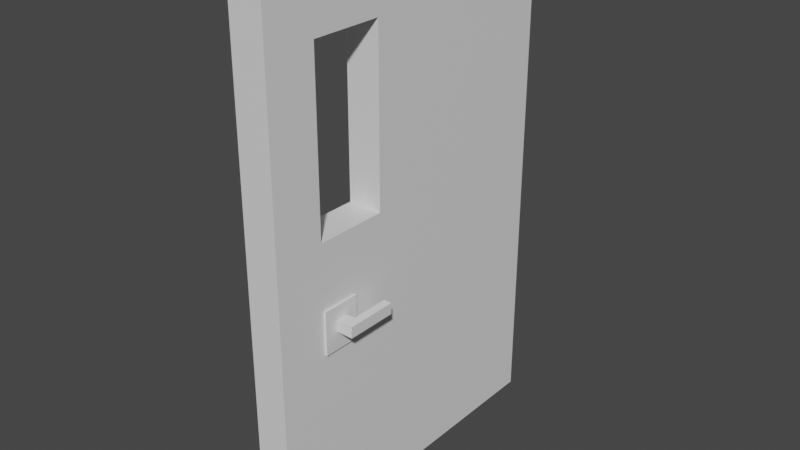 # Source: BasicDoor.blend  (saved by Blender 3.3.6; exported with 4.5.12 LTS)
import bpy
from mathutils import Matrix  # noqa: F401  (used for matrix-valued properties, if any)

bpy.ops.wm.read_factory_settings(use_empty=True)
scene = bpy.context.scene
scene.name = 'Scene'

# ---- collections
col_collection = bpy.data.collections.new('Collection'); scene.collection.children.link(col_collection)

# ---- materials (node trees are filled in below, after node groups)
mat_material = bpy.data.materials.new('Material')
mat_material.alpha_threshold = 0.0
mat_material.use_transparent_shadow = False
mat_material.roughness = 0.5
mat_material.line_color = (0.0, 0.0, 0.0, 1.0)

# ---- material node trees
mat_material.use_nodes = True; mat_material.node_tree.nodes.clear()
_N = mat_material.node_tree.nodes; _L = mat_material.node_tree.links
n0 = _N.new('ShaderNodeOutputMaterial'); n0.name = 'Material Output'; n0.location = (300, 300)
n1 = _N.new('ShaderNodeBsdfPrincipled'); n1.name = 'Principled BSDF'; n1.location = (10, 300)
n1.distribution = 'GGX'
n1.subsurface_method = 'RANDOM_WALK_SKIN'
n1.inputs[3].default_value = 1.45
n1.inputs[27].default_value = (0.0, 0.0, 0.0, 1.0)
n1.inputs[28].default_value = 1.0
_L.new(n1.outputs[0], n0.inputs[0])
n0.is_active_output = True

# ---- world
world_world = bpy.data.worlds.new('World'); scene.world = world_world
world_world.use_nodes = True; world_world.node_tree.nodes.clear()
_N = world_world.node_tree.nodes; _L = world_world.node_tree.links
n0 = _N.new('ShaderNodeOutputWorld'); n0.name = 'World Output'; n0.location = (300, 300)
n1 = _N.new('ShaderNodeBackground'); n1.name = 'Background'; n1.location = (10, 300)
n1.inputs[0].default_value = (0.05088, 0.05088, 0.05088, 1.0)
_L.new(n1.outputs[0], n0.inputs[0])
n0.is_active_output = True
world_world.color = (0.05088, 0.05088, 0.05088)
world_world.use_sun_shadow = False
world_world.sun_shadow_jitter_overblur = 0.0

# ---- meshes
me_cube = bpy.data.meshes.new('Cube')
me_cube.from_pydata([(1.0, 1.0, 1.0), (1.0, 1.0, -1.0), (1.0, -1.0, 1.0), (1.0, -1.0, -1.0), (-1.0, 1.0, 1.0), (-1.0, 1.0, -1.0), (-1.0, -1.0, 1.0), (-1.0, -1.0, -1.0), (-1.0, -0.2757, -1.0), (1.0, -0.2757, 1.0), (-1.0, -0.2757, 1.0), (1.0, -0.2757, -1.0), (1.0, 1.0, 0.8084), (-1.0, -1.0, 0.8084), (1.0, -1.0, 0.8084), (-1.0, 1.0, 0.8084), (1.0, -0.2757, 0.8084), (-1.0, -0.2757, 0.8084), (1.0, 1.0, 0.14), (1.0, -1.0, 0.14), (-1.0, 1.0, 0.14), (1.0, -0.2757, 0.14), (-1.0, -0.2757, 0.14), (-1.0, -1.0, 0.14), (-1.0, -0.7029, -1.0), (1.0, -0.7029, 1.0), (-1.0, -0.7029, 1.0), (1.0, -0.7029, -1.0), (-1.0, -0.7029, 0.8084), (1.0, -0.7029, 0.8084), (1.0, -0.7029, 0.14), (-1.0, -0.7029, 0.14), (1.0, 1.0, -0.1112), (1.0, -1.0, -0.1112), (-1.0, 1.0, -0.1112), (1.0, -0.2757, -0.1112), (-1.0, -0.2757, -0.1112), (-1.0, -1.0, -0.1112), (-1.0, -0.7029, -0.1112), (1.0, -0.7029, -0.1112), (1.0, 1.0, -0.2812), (1.0, -1.0, -0.2812), (-1.0, 1.0, -0.2812), (1.0, -0.2757, -0.2812), (-1.0, -0.2757, -0.2812), (-1.0, -0.7029, -0.2812), (1.0, -0.7029, -0.2812), (-1.0, -1.0, -0.2812), (-1.0, -0.4766, 1.0), (1.0, -0.4766, -1.0), (-1.0, -0.4766, 0.8084), (-1.0, -0.4766, 0.14), (-1.0, -0.4766, -1.0), (1.0, -0.4766, 1.0), (1.0, -0.4766, 0.8084), (1.0, -0.4766, 0.14), (1.0, -0.4766, -0.1112), (-1.0, -0.4766, -0.1112), (-1.0, -0.4766, -0.2812), (1.0, -0.4766, -0.2812), (1.0, -0.4766, 0.14), (1.0, -0.7029, 0.14), (1.0, -0.7029, -0.1112), (1.0, -0.4766, -0.1112)], [], [(25, 26, 6, 2), (14, 2, 6, 13), (17, 10, 4, 15), (24, 27, 3, 7), (29, 25, 2, 14), (15, 4, 0, 12), (12, 0, 9, 16), (5, 1, 11, 8), (50, 48, 10, 17), (0, 4, 10, 9), (55, 30, 61, 60), (18, 12, 16, 21), (20, 15, 12, 18), (30, 29, 14, 19), (22, 17, 15, 20), (19, 14, 13, 23), (33, 19, 23, 37), (36, 22, 20, 34), (39, 30, 19, 33), (34, 20, 18, 32), (32, 18, 21, 35), (57, 51, 22, 36), (37, 23, 31, 38), (30, 39, 62, 61), (56, 55, 60, 63), (23, 13, 28, 31), (13, 6, 26, 28), (54, 53, 25, 29), (52, 49, 27, 24), (53, 48, 26, 25), (47, 37, 38, 45), (58, 57, 36, 44), (40, 32, 35, 43), (42, 34, 32, 40), (46, 39, 33, 41), (44, 36, 34, 42), (41, 33, 37, 47), (3, 41, 47, 7), (8, 44, 42, 5), (27, 46, 41, 3), (5, 42, 40, 1), (1, 40, 43, 11), (52, 58, 44, 8), (7, 47, 45, 24), (49, 59, 46, 27), (11, 43, 59, 49), (24, 45, 58, 52), (45, 38, 57, 58), (43, 35, 56, 59), (9, 10, 48, 53), (8, 11, 49, 52), (16, 9, 53, 54), (39, 56, 63, 62), (35, 21, 55, 56), (38, 31, 51, 57), (63, 60, 61, 62), (28, 26, 48, 50), (51, 31, 61, 60), (51, 60, 21, 22), (21, 16, 17, 22), (50, 17, 16, 54), (54, 29, 28, 50), (28, 29, 61, 31)])
_uv = me_cube.uv_layers.new(name='UVMap')
_uv.uv.foreach_set('vector', [0.625, 0.7129, 0.875, 0.7129, 0.875, 0.75, 0.625, 0.75, 0.6011, 0.75, 0.625, 0.75, 0.625, 1.0, 0.6011, 1.0, 0.6011, 0.09053, 0.625, 0.09053, 0.625, 0.25, 0.6011, 0.25, 0.125, 0.7129, 0.375, 0.7129, 0.375, 0.75, 0.125, 0.75, 0.6011, 0.7129, 0.625, 0.7129, 0.625, 0.75, 0.6011, 0.75, 0.6011, 0.25, 0.625, 0.25, 0.625, 0.5, 0.6011, 0.5, 0.6011, 0.5, 0.625, 0.5, 0.625, 0.6595, 0.6011, 0.6595, 0.125, 0.5, 0.375, 0.5, 0.375, 0.6595, 0.125, 0.6595, 0.6011, 0.06542, 0.625, 0.06542, 0.625, 0.09053, 0.6011, 0.09053, 0.625, 0.5, 0.875, 0.5, 0.875, 0.6595, 0.625, 0.6595, 0.0, 0.0, 0.0, 0.0, 0.0, 0.0, 0.0, 0.0, 0.5175, 0.5, 0.6011, 0.5, 0.6011, 0.6595, 0.5175, 0.6595, 0.5175, 0.25, 0.6011, 0.25, 0.6011, 0.5, 0.5175, 0.5, 0.5175, 0.7129, 0.6011, 0.7129, 0.6011, 0.75, 0.5175, 0.75, 0.5175, 0.09053, 0.6011, 0.09053, 0.6011, 0.25, 0.5175, 0.25, 0.5175, 0.75, 0.6011, 0.75, 0.6011, 1.0, 0.5175, 1.0, 0.4861, 0.75, 0.5175, 0.75, 0.5175, 1.0, 0.4861, 1.0, 0.4861, 0.09053, 0.5175, 0.09053, 0.5175, 0.25, 0.4861, 0.25, 0.4861, 0.7129, 0.5175, 0.7129, 0.5175, 0.75, 0.4861, 0.75, 0.4861, 0.25, 0.5175, 0.25, 0.5175, 0.5, 0.4861, 0.5, 0.4861, 0.5, 0.5175, 0.5, 0.5175, 0.6595, 0.4861, 0.6595, 0.4861, 0.06542, 0.5175, 0.06542, 0.5175, 0.09053, 0.4861, 0.09053, 0.4861, 0.0, 0.5175, 0.0, 0.5175, 0.03714, 0.4861, 0.03714, 0.5175, 0.7129, 0.4861, 0.7129, 0.4861, 0.7129, 0.5175, 0.7129, 0.4861, 0.6846, 0.5175, 0.6846, 0.5175, 0.6846, 0.4861, 0.6846, 0.5175, 0.0, 0.6011, 0.0, 0.6011, 0.03714, 0.5175, 0.03714, 0.6011, 0.0, 0.625, 0.0, 0.625, 0.03714, 0.6011, 0.03714, 0.6011, 0.6846, 0.625, 0.6846, 0.625, 0.7129, 0.6011, 0.7129, 0.125, 0.6846, 0.375, 0.6846, 0.375, 0.7129, 0.125, 0.7129, 0.625, 0.6846, 0.875, 0.6846, 0.875, 0.7129, 0.625, 0.7129, 0.4648, 0.0, 0.4861, 0.0, 0.4861, 0.03714, 0.4648, 0.03714, 0.4648, 0.06542, 0.4861, 0.06542, 0.4861, 0.09053, 0.4648, 0.09053, 0.4648, 0.5, 0.4861, 0.5, 0.4861, 0.6595, 0.4648, 0.6595, 0.4648, 0.25, 0.4861, 0.25, 0.4861, 0.5, 0.4648, 0.5, 0.4648, 0.7129, 0.4861, 0.7129, 0.4861, 0.75, 0.4648, 0.75, 0.4648, 0.09053, 0.4861, 0.09053, 0.4861, 0.25, 0.4648, 0.25, 0.4648, 0.75, 0.4861, 0.75, 0.4861, 1.0, 0.4648, 1.0, 0.375, 0.75, 0.4648, 0.75, 0.4648, 1.0, 0.375, 1.0, 0.375, 0.09053, 0.4648, 0.09053, 0.4648, 0.25, 0.375, 0.25, 0.375, 0.7129, 0.4648, 0.7129, 0.4648, 0.75, 0.375, 0.75, 0.375, 0.25, 0.4648, 0.25, 0.4648, 0.5, 0.375, 0.5, 0.375, 0.5, 0.4648, 0.5, 0.4648, 0.6595, 0.375, 0.6595, 0.375, 0.06542, 0.4648, 0.06542, 0.4648, 0.09053, 0.375, 0.09053, 0.375, 0.0, 0.4648, 0.0, 0.4648, 0.03714, 0.375, 0.03714, 0.375, 0.6846, 0.4648, 0.6846, 0.4648, 0.7129, 0.375, 0.7129, 0.375, 0.6595, 0.4648, 0.6595, 0.4648, 0.6846, 0.375, 0.6846, 0.375, 0.03714, 0.4648, 0.03714, 0.4648, 0.06542, 0.375, 0.06542, 0.4648, 0.03714, 0.4861, 0.03714, 0.4861, 0.06542, 0.4648, 0.06542, 0.4648, 0.6595, 0.4861, 0.6595, 0.4861, 0.6846, 0.4648, 0.6846, 0.625, 0.6595, 0.875, 0.6595, 0.875, 0.6846, 0.625, 0.6846, 0.125, 0.6595, 0.375, 0.6595, 0.375, 0.6846, 0.125, 0.6846, 0.6011, 0.6595, 0.625, 0.6595, 0.625, 0.6846, 0.6011, 0.6846, 0.0, 0.0, 0.0, 0.0, 0.0, 0.0, 0.0, 0.0, 0.4861, 0.6595, 0.5175, 0.6595, 0.5175, 0.6846, 0.4861, 0.6846, 0.4861, 0.03714, 0.5175, 0.03714, 0.5175, 0.06542, 0.4861, 0.06542, 0.4861, 0.6846, 0.5175, 0.6846, 0.5175, 0.7129, 0.4861, 0.7129, 0.6011, 0.03714, 0.625, 0.03714, 0.625, 0.06542, 0.6011, 0.06542, 0.5175, 0.06542, 0.5175, 0.03714, 0.0, 0.0, 0.0, 0.0, 0.5175, 0.06542, 0.0, 0.0, 0.0, 0.0, 0.5175, 0.09053, 0.0, 0.0, 0.6011, 0.6595, 0.6011, 0.09053, 0.5175, 0.09053, 0.6011, 0.06542, 0.6011, 0.09053, 0.6011, 0.6595, 0.6011, 0.6846, 0.6011, 0.6846, 0.6011, 0.7129, 0.6011, 0.03714, 0.6011, 0.06542, 0.6011, 0.03714, 0.6011, 0.7129, 0.0, 0.0, 0.5175, 0.03714])
me_cube.materials.append(mat_material)
me_cube.use_mirror_vertex_groups = False
me_cube.update()
me_cube_001 = bpy.data.meshes.new('Cube.001')
me_cube_001.from_pydata([(1.0, -0.7029, -0.1112), (1.0, -0.7029, -0.2812), (1.0, -0.4766, -0.1112), (1.0, -0.4766, -0.2812), (1.139, -0.4766, -0.1112), (1.139, -0.7029, -0.1112), (1.139, -0.7029, -0.2812), (1.139, -0.4766, -0.2812), (1.0, -0.6255, -0.1112), (1.0, -0.6255, -0.2812), (1.139, -0.6255, -0.1112), (1.139, -0.6255, -0.2812), (1.0, -0.5511, -0.1112), (1.0, -0.5511, -0.2812), (1.139, -0.5511, -0.1112), (1.139, -0.5511, -0.2812), (1.0, -0.7029, -0.1665), (1.0, -0.4766, -0.1665), (1.139, -0.7029, -0.1665), (1.139, -0.4766, -0.1665), (1.139, -0.6255, -0.1665), (1.139, -0.5511, -0.1665), (1.0, -0.7029, -0.21), (1.0, -0.4766, -0.21), (1.139, -0.7029, -0.21), (1.139, -0.4766, -0.21), (1.139, -0.6255, -0.21), (1.139, -0.5511, -0.21), (2.123, -0.5511, -0.1665), (2.123, -0.6255, -0.1665), (2.123, -0.6255, -0.21), (2.123, -0.5511, -0.21), (1.63, -0.6255, -0.21), (1.63, -0.6255, -0.1665), (1.63, -0.5511, -0.1665), (1.63, -0.5511, -0.21), (2.123, -0.3241, -0.1665), (2.123, -0.3241, -0.21), (1.63, -0.3241, -0.1665), (1.63, -0.3241, -0.21)], [], [(22, 1, 6, 24), (20, 10, 5, 18), (13, 3, 7, 15), (17, 2, 4, 19), (8, 0, 5, 10), (12, 8, 10, 14), (1, 9, 11, 6), (21, 14, 10, 20), (19, 4, 14, 21), (2, 12, 14, 4), (9, 13, 15, 11), (25, 19, 21, 27), (33, 32, 30, 29), (23, 17, 19, 25), (26, 20, 18, 24), (0, 16, 18, 5), (11, 26, 24, 6), (3, 23, 25, 7), (15, 27, 26, 11), (7, 25, 27, 15), (16, 22, 24, 18), (31, 28, 29, 30), (34, 33, 29, 28), (28, 31, 37, 36), (32, 35, 31, 30), (26, 27, 35, 32), (27, 21, 34, 35), (21, 20, 33, 34), (20, 26, 32, 33), (39, 38, 36, 37), (35, 34, 38, 39), (31, 35, 39, 37), (34, 28, 36, 38)])
_uv = me_cube_001.uv_layers.new(name='UVMap')
_uv.uv.foreach_set('vector', [0.4737, 0.7129, 0.4648, 0.7129, 0.4648, 0.7129, 0.4737, 0.7129, 0.4792, 0.7032, 0.4861, 0.7032, 0.4861, 0.7129, 0.4792, 0.7129, 0.4648, 0.6939, 0.4648, 0.6846, 0.4648, 0.6846, 0.4648, 0.6939, 0.4792, 0.6846, 0.4861, 0.6846, 0.4861, 0.6846, 0.4792, 0.6846, 0.4861, 0.7032, 0.4861, 0.7129, 0.4861, 0.7129, 0.4861, 0.7032, 0.4861, 0.6939, 0.4861, 0.7032, 0.4861, 0.7032, 0.4861, 0.6939, 0.4648, 0.7129, 0.4648, 0.7032, 0.4648, 0.7032, 0.4648, 0.7129, 0.4792, 0.6939, 0.4861, 0.6939, 0.4861, 0.7032, 0.4792, 0.7032, 0.4792, 0.6846, 0.4861, 0.6846, 0.4861, 0.6939, 0.4792, 0.6939, 0.4861, 0.6846, 0.4861, 0.6939, 0.4861, 0.6939, 0.4861, 0.6846, 0.4648, 0.7032, 0.4648, 0.6939, 0.4648, 0.6939, 0.4648, 0.7032, 0.4737, 0.6846, 0.4792, 0.6846, 0.4792, 0.6939, 0.4737, 0.6939, 0.4792, 0.7032, 0.4737, 0.7032, 0.4737, 0.7032, 0.4792, 0.7032, 0.4737, 0.6846, 0.4792, 0.6846, 0.4792, 0.6846, 0.4737, 0.6846, 0.4737, 0.7032, 0.4792, 0.7032, 0.4792, 0.7129, 0.4737, 0.7129, 0.4861, 0.7129, 0.4792, 0.7129, 0.4792, 0.7129, 0.4861, 0.7129, 0.4648, 0.7032, 0.4737, 0.7032, 0.4737, 0.7129, 0.4648, 0.7129, 0.4648, 0.6846, 0.4737, 0.6846, 0.4737, 0.6846, 0.4648, 0.6846, 0.4648, 0.6939, 0.4737, 0.6939, 0.4737, 0.7032, 0.4648, 0.7032, 0.4648, 0.6846, 0.4737, 0.6846, 0.4737, 0.6939, 0.4648, 0.6939, 0.4792, 0.7129, 0.4737, 0.7129, 0.4737, 0.7129, 0.4792, 0.7129, 0.4737, 0.6939, 0.4792, 0.6939, 0.4792, 0.7032, 0.4737, 0.7032, 0.4792, 0.6939, 0.4792, 0.7032, 0.4792, 0.7032, 0.4792, 0.6939, 0.4792, 0.6939, 0.4737, 0.6939, 0.4737, 0.6939, 0.4792, 0.6939, 0.4737, 0.7032, 0.4737, 0.6939, 0.4737, 0.6939, 0.4737, 0.7032, 0.4737, 0.7032, 0.4737, 0.6939, 0.4737, 0.6939, 0.4737, 0.7032, 0.4737, 0.6939, 0.4792, 0.6939, 0.4792, 0.6939, 0.4737, 0.6939, 0.4792, 0.6939, 0.4792, 0.7032, 0.4792, 0.7032, 0.4792, 0.6939, 0.4792, 0.7032, 0.4737, 0.7032, 0.4737, 0.7032, 0.4792, 0.7032, 0.4737, 0.6939, 0.4792, 0.6939, 0.4792, 0.6939, 0.4737, 0.6939, 0.4737, 0.6939, 0.4792, 0.6939, 0.4792, 0.6939, 0.4737, 0.6939, 0.4737, 0.6939, 0.4737, 0.6939, 0.4737, 0.6939, 0.4737, 0.6939, 0.4792, 0.6939, 0.4792, 0.6939, 0.4792, 0.6939, 0.4792, 0.6939])
me_cube_001.materials.append(mat_material)
me_cube_001.use_mirror_vertex_groups = False
me_cube_001.update()

# ---- objects
ob_cube = bpy.data.objects.new('Cube', me_cube)
ob_cube_001 = bpy.data.objects.new('Cube.001', me_cube_001)

# ---- transforms, parenting, visibility, modifiers, constraints
ob_cube.location = (0.0, 0.0, 0.0)
ob_cube.scale = (0.5, 5.0, 7.5)
ob_cube.lock_rotations_4d = False
ob_cube.empty_display_type = 'ARROWS'
ob_cube.lineart.crease_threshold = 0.0
ob_cube_001.location = (0.0, 0.0, 0.0)
ob_cube_001.scale = (0.5, 5.0, 7.5)
ob_cube_001.lock_rotations_4d = False
ob_cube_001.empty_display_type = 'ARROWS'
ob_cube_001.lineart.crease_threshold = 0.0
_m = ob_cube_001.modifiers.new('Mirror', 'MIRROR')

# ---- collection membership
col_collection.objects.link(ob_cube)
col_collection.objects.link(ob_cube_001)

# ---- scene / render settings (as saved in the file)
scene.frame_start = 1; scene.frame_end = 250; scene.frame_set(1)
scene.render.engine = 'BLENDER_EEVEE_NEXT'
scene.cycles.sampling_pattern = 'TABULATED_SOBOL'
scene.cycles.use_light_tree = False
scene.view_settings.view_transform = 'Filmic'
bpy.context.view_layer.update()

# ---- added for rendering (the .blend has no active camera and no usable light): camera, sun
cam_auto = bpy.data.cameras.new('AutoCamera')
cam_auto.lens = 50.0
cam_auto.sensor_width = 36.0
cam_auto.clip_end = 1000.0
ob_auto_camera = bpy.data.objects.new('AutoCamera', cam_auto)
scene.collection.objects.link(ob_auto_camera)
ob_auto_camera.location = (16.7949, -20.1539, 13.436)
ob_auto_camera.rotation_euler = (1.09748, -7.21219e-08, 0.694738)
scene.camera = ob_auto_camera
light_auto_sun = bpy.data.lights.new('AutoSun', 'SUN')
light_auto_sun.energy = 3.0
light_auto_sun.angle = 0.0523599
ob_auto_sun = bpy.data.objects.new('AutoSun', light_auto_sun)
scene.collection.objects.link(ob_auto_sun)
ob_auto_sun.rotation_euler = (0.872665, 0.174533, 0.523599)
bpy.context.view_layer.update()
